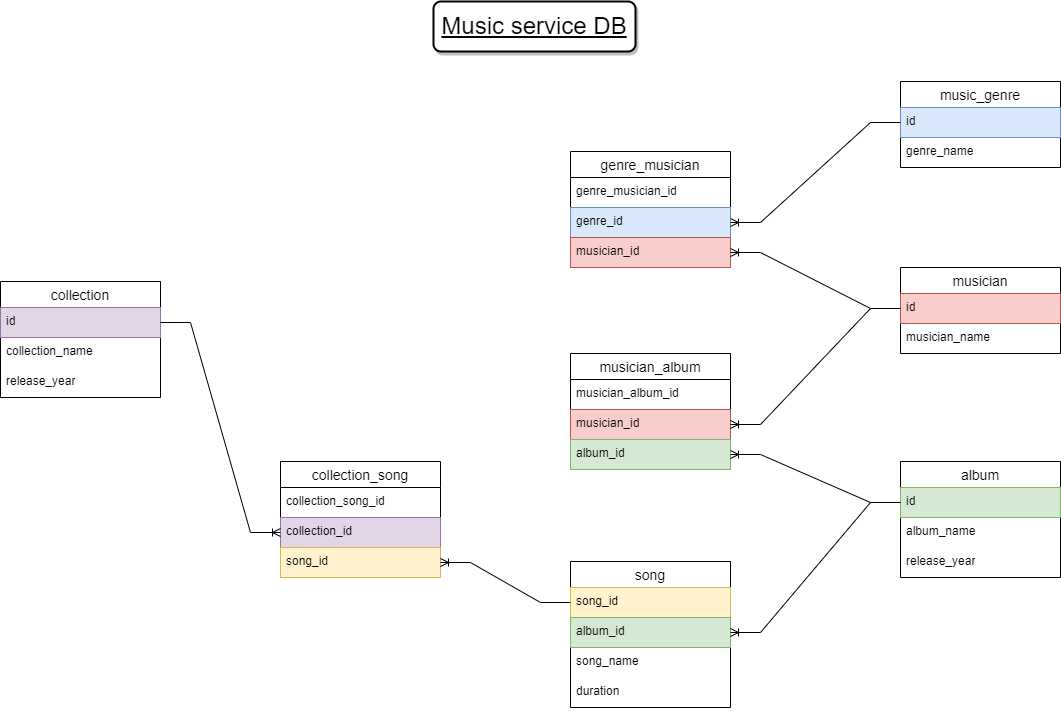

The diagram above was exported from draw.io. Its source (the exported page's mxGraphModel, read from the mxfile embedded in the PNG):
<mxGraphModel dx="1509" dy="821" grid="1" gridSize="10" guides="1" tooltips="1" connect="1" arrows="1" fold="1" page="1" pageScale="1" pageWidth="1169" pageHeight="827" math="0" shadow="0">
  <root>
    <mxCell id="0" />
    <mxCell id="1" parent="0" />
    <mxCell id="-eBfwDg7h7c8RcXMc7v--271" value="&lt;font size=&quot;1&quot; style=&quot;&quot;&gt;&lt;u style=&quot;font-size: 24px;&quot;&gt;Music service DB&lt;/u&gt;&lt;/font&gt;" style="rounded=1;whiteSpace=wrap;html=1;fillStyle=auto;shadow=1;glass=0;strokeWidth=2;perimeterSpacing=0;" parent="1" vertex="1">
      <mxGeometry x="483" y="10" width="202" height="50" as="geometry" />
    </mxCell>
    <mxCell id="LF5iNe0I-AUQ3E70kaqI-260" value="music_genre" style="swimlane;fontStyle=0;childLayout=stackLayout;horizontal=1;startSize=26;horizontalStack=0;resizeParent=1;resizeParentMax=0;resizeLast=0;collapsible=1;marginBottom=0;align=center;fontSize=14;" vertex="1" parent="1">
      <mxGeometry x="950" y="90" width="160" height="86" as="geometry" />
    </mxCell>
    <mxCell id="LF5iNe0I-AUQ3E70kaqI-261" value="id" style="text;strokeColor=#6c8ebf;fillColor=#dae8fc;spacingLeft=4;spacingRight=4;overflow=hidden;rotatable=0;points=[[0,0.5],[1,0.5]];portConstraint=eastwest;fontSize=12;whiteSpace=wrap;html=1;" vertex="1" parent="LF5iNe0I-AUQ3E70kaqI-260">
      <mxGeometry y="26" width="160" height="30" as="geometry" />
    </mxCell>
    <mxCell id="LF5iNe0I-AUQ3E70kaqI-262" value="genre_name" style="text;strokeColor=none;fillColor=none;spacingLeft=4;spacingRight=4;overflow=hidden;rotatable=0;points=[[0,0.5],[1,0.5]];portConstraint=eastwest;fontSize=12;whiteSpace=wrap;html=1;" vertex="1" parent="LF5iNe0I-AUQ3E70kaqI-260">
      <mxGeometry y="56" width="160" height="30" as="geometry" />
    </mxCell>
    <mxCell id="LF5iNe0I-AUQ3E70kaqI-265" value="musician" style="swimlane;fontStyle=0;childLayout=stackLayout;horizontal=1;startSize=26;horizontalStack=0;resizeParent=1;resizeParentMax=0;resizeLast=0;collapsible=1;marginBottom=0;align=center;fontSize=14;" vertex="1" parent="1">
      <mxGeometry x="950" y="276" width="160" height="86" as="geometry" />
    </mxCell>
    <mxCell id="LF5iNe0I-AUQ3E70kaqI-266" value="id" style="text;strokeColor=#b85450;fillColor=#f8cecc;spacingLeft=4;spacingRight=4;overflow=hidden;rotatable=0;points=[[0,0.5],[1,0.5]];portConstraint=eastwest;fontSize=12;whiteSpace=wrap;html=1;" vertex="1" parent="LF5iNe0I-AUQ3E70kaqI-265">
      <mxGeometry y="26" width="160" height="30" as="geometry" />
    </mxCell>
    <mxCell id="LF5iNe0I-AUQ3E70kaqI-267" value="musician_name" style="text;strokeColor=none;fillColor=none;spacingLeft=4;spacingRight=4;overflow=hidden;rotatable=0;points=[[0,0.5],[1,0.5]];portConstraint=eastwest;fontSize=12;whiteSpace=wrap;html=1;" vertex="1" parent="LF5iNe0I-AUQ3E70kaqI-265">
      <mxGeometry y="56" width="160" height="30" as="geometry" />
    </mxCell>
    <mxCell id="LF5iNe0I-AUQ3E70kaqI-282" value="genre_musician" style="swimlane;fontStyle=0;childLayout=stackLayout;horizontal=1;startSize=26;horizontalStack=0;resizeParent=1;resizeParentMax=0;resizeLast=0;collapsible=1;marginBottom=0;align=center;fontSize=14;" vertex="1" parent="1">
      <mxGeometry x="620" y="160" width="160" height="116" as="geometry" />
    </mxCell>
    <mxCell id="LF5iNe0I-AUQ3E70kaqI-283" value="genre_musician_id" style="text;strokeColor=none;fillColor=none;spacingLeft=4;spacingRight=4;overflow=hidden;rotatable=0;points=[[0,0.5],[1,0.5]];portConstraint=eastwest;fontSize=12;whiteSpace=wrap;html=1;" vertex="1" parent="LF5iNe0I-AUQ3E70kaqI-282">
      <mxGeometry y="26" width="160" height="30" as="geometry" />
    </mxCell>
    <mxCell id="LF5iNe0I-AUQ3E70kaqI-284" value="genre_id" style="text;strokeColor=#6c8ebf;fillColor=#dae8fc;spacingLeft=4;spacingRight=4;overflow=hidden;rotatable=0;points=[[0,0.5],[1,0.5]];portConstraint=eastwest;fontSize=12;whiteSpace=wrap;html=1;" vertex="1" parent="LF5iNe0I-AUQ3E70kaqI-282">
      <mxGeometry y="56" width="160" height="30" as="geometry" />
    </mxCell>
    <mxCell id="LF5iNe0I-AUQ3E70kaqI-285" value="musician_id" style="text;strokeColor=#b85450;fillColor=#f8cecc;spacingLeft=4;spacingRight=4;overflow=hidden;rotatable=0;points=[[0,0.5],[1,0.5]];portConstraint=eastwest;fontSize=12;whiteSpace=wrap;html=1;" vertex="1" parent="LF5iNe0I-AUQ3E70kaqI-282">
      <mxGeometry y="86" width="160" height="30" as="geometry" />
    </mxCell>
    <mxCell id="LF5iNe0I-AUQ3E70kaqI-287" value="" style="edgeStyle=entityRelationEdgeStyle;fontSize=12;html=1;endArrow=ERoneToMany;rounded=0;entryX=1;entryY=0.5;entryDx=0;entryDy=0;exitX=0;exitY=0.5;exitDx=0;exitDy=0;" edge="1" parent="1" source="LF5iNe0I-AUQ3E70kaqI-261" target="LF5iNe0I-AUQ3E70kaqI-284">
      <mxGeometry width="100" height="100" relative="1" as="geometry">
        <mxPoint x="810" y="80" as="sourcePoint" />
        <mxPoint x="870" y="240" as="targetPoint" />
      </mxGeometry>
    </mxCell>
    <mxCell id="LF5iNe0I-AUQ3E70kaqI-288" value="" style="edgeStyle=entityRelationEdgeStyle;fontSize=12;html=1;endArrow=ERoneToMany;rounded=0;exitX=0;exitY=0.5;exitDx=0;exitDy=0;entryX=1;entryY=0.5;entryDx=0;entryDy=0;" edge="1" parent="1" source="LF5iNe0I-AUQ3E70kaqI-266" target="LF5iNe0I-AUQ3E70kaqI-285">
      <mxGeometry width="100" height="100" relative="1" as="geometry">
        <mxPoint x="540" y="260" as="sourcePoint" />
        <mxPoint x="640" y="160" as="targetPoint" />
      </mxGeometry>
    </mxCell>
    <mxCell id="LF5iNe0I-AUQ3E70kaqI-289" value="album" style="swimlane;fontStyle=0;childLayout=stackLayout;horizontal=1;startSize=26;horizontalStack=0;resizeParent=1;resizeParentMax=0;resizeLast=0;collapsible=1;marginBottom=0;align=center;fontSize=14;" vertex="1" parent="1">
      <mxGeometry x="950" y="470" width="160" height="116" as="geometry" />
    </mxCell>
    <mxCell id="LF5iNe0I-AUQ3E70kaqI-290" value="id" style="text;strokeColor=#82b366;fillColor=#d5e8d4;spacingLeft=4;spacingRight=4;overflow=hidden;rotatable=0;points=[[0,0.5],[1,0.5]];portConstraint=eastwest;fontSize=12;whiteSpace=wrap;html=1;" vertex="1" parent="LF5iNe0I-AUQ3E70kaqI-289">
      <mxGeometry y="26" width="160" height="30" as="geometry" />
    </mxCell>
    <mxCell id="LF5iNe0I-AUQ3E70kaqI-291" value="album_name" style="text;strokeColor=none;fillColor=none;spacingLeft=4;spacingRight=4;overflow=hidden;rotatable=0;points=[[0,0.5],[1,0.5]];portConstraint=eastwest;fontSize=12;whiteSpace=wrap;html=1;" vertex="1" parent="LF5iNe0I-AUQ3E70kaqI-289">
      <mxGeometry y="56" width="160" height="30" as="geometry" />
    </mxCell>
    <mxCell id="LF5iNe0I-AUQ3E70kaqI-292" value="release_year" style="text;strokeColor=none;fillColor=none;spacingLeft=4;spacingRight=4;overflow=hidden;rotatable=0;points=[[0,0.5],[1,0.5]];portConstraint=eastwest;fontSize=12;whiteSpace=wrap;html=1;" vertex="1" parent="LF5iNe0I-AUQ3E70kaqI-289">
      <mxGeometry y="86" width="160" height="30" as="geometry" />
    </mxCell>
    <mxCell id="LF5iNe0I-AUQ3E70kaqI-293" value="musician_album" style="swimlane;fontStyle=0;childLayout=stackLayout;horizontal=1;startSize=26;horizontalStack=0;resizeParent=1;resizeParentMax=0;resizeLast=0;collapsible=1;marginBottom=0;align=center;fontSize=14;" vertex="1" parent="1">
      <mxGeometry x="620" y="362" width="160" height="116" as="geometry" />
    </mxCell>
    <mxCell id="LF5iNe0I-AUQ3E70kaqI-294" value="musician_album_id" style="text;strokeColor=none;fillColor=none;spacingLeft=4;spacingRight=4;overflow=hidden;rotatable=0;points=[[0,0.5],[1,0.5]];portConstraint=eastwest;fontSize=12;whiteSpace=wrap;html=1;" vertex="1" parent="LF5iNe0I-AUQ3E70kaqI-293">
      <mxGeometry y="26" width="160" height="30" as="geometry" />
    </mxCell>
    <mxCell id="LF5iNe0I-AUQ3E70kaqI-295" value="musician_id" style="text;strokeColor=#b85450;fillColor=#f8cecc;spacingLeft=4;spacingRight=4;overflow=hidden;rotatable=0;points=[[0,0.5],[1,0.5]];portConstraint=eastwest;fontSize=12;whiteSpace=wrap;html=1;" vertex="1" parent="LF5iNe0I-AUQ3E70kaqI-293">
      <mxGeometry y="56" width="160" height="30" as="geometry" />
    </mxCell>
    <mxCell id="LF5iNe0I-AUQ3E70kaqI-296" value="album_id" style="text;strokeColor=#82b366;fillColor=#d5e8d4;spacingLeft=4;spacingRight=4;overflow=hidden;rotatable=0;points=[[0,0.5],[1,0.5]];portConstraint=eastwest;fontSize=12;whiteSpace=wrap;html=1;" vertex="1" parent="LF5iNe0I-AUQ3E70kaqI-293">
      <mxGeometry y="86" width="160" height="30" as="geometry" />
    </mxCell>
    <mxCell id="LF5iNe0I-AUQ3E70kaqI-297" value="" style="edgeStyle=entityRelationEdgeStyle;fontSize=12;html=1;endArrow=ERoneToMany;rounded=0;exitX=0;exitY=0.5;exitDx=0;exitDy=0;entryX=1;entryY=0.5;entryDx=0;entryDy=0;" edge="1" parent="1" source="LF5iNe0I-AUQ3E70kaqI-266" target="LF5iNe0I-AUQ3E70kaqI-295">
      <mxGeometry width="100" height="100" relative="1" as="geometry">
        <mxPoint x="750" y="530" as="sourcePoint" />
        <mxPoint x="850" y="430" as="targetPoint" />
        <Array as="points">
          <mxPoint x="1000" y="550" />
        </Array>
      </mxGeometry>
    </mxCell>
    <mxCell id="LF5iNe0I-AUQ3E70kaqI-298" value="" style="edgeStyle=entityRelationEdgeStyle;fontSize=12;html=1;endArrow=ERoneToMany;rounded=0;exitX=0;exitY=0.5;exitDx=0;exitDy=0;entryX=1;entryY=0.5;entryDx=0;entryDy=0;" edge="1" parent="1" source="LF5iNe0I-AUQ3E70kaqI-290" target="LF5iNe0I-AUQ3E70kaqI-296">
      <mxGeometry width="100" height="100" relative="1" as="geometry">
        <mxPoint x="670" y="610" as="sourcePoint" />
        <mxPoint x="770" y="510" as="targetPoint" />
      </mxGeometry>
    </mxCell>
    <mxCell id="LF5iNe0I-AUQ3E70kaqI-299" value="song" style="swimlane;fontStyle=0;childLayout=stackLayout;horizontal=1;startSize=26;horizontalStack=0;resizeParent=1;resizeParentMax=0;resizeLast=0;collapsible=1;marginBottom=0;align=center;fontSize=14;" vertex="1" parent="1">
      <mxGeometry x="620" y="570" width="160" height="146" as="geometry" />
    </mxCell>
    <mxCell id="LF5iNe0I-AUQ3E70kaqI-300" value="song_id" style="text;strokeColor=#d6b656;fillColor=#fff2cc;spacingLeft=4;spacingRight=4;overflow=hidden;rotatable=0;points=[[0,0.5],[1,0.5]];portConstraint=eastwest;fontSize=12;whiteSpace=wrap;html=1;" vertex="1" parent="LF5iNe0I-AUQ3E70kaqI-299">
      <mxGeometry y="26" width="160" height="30" as="geometry" />
    </mxCell>
    <mxCell id="LF5iNe0I-AUQ3E70kaqI-301" value="album_id" style="text;strokeColor=#82b366;fillColor=#d5e8d4;spacingLeft=4;spacingRight=4;overflow=hidden;rotatable=0;points=[[0,0.5],[1,0.5]];portConstraint=eastwest;fontSize=12;whiteSpace=wrap;html=1;" vertex="1" parent="LF5iNe0I-AUQ3E70kaqI-299">
      <mxGeometry y="56" width="160" height="30" as="geometry" />
    </mxCell>
    <mxCell id="LF5iNe0I-AUQ3E70kaqI-303" value="song_name" style="text;strokeColor=none;fillColor=none;spacingLeft=4;spacingRight=4;overflow=hidden;rotatable=0;points=[[0,0.5],[1,0.5]];portConstraint=eastwest;fontSize=12;whiteSpace=wrap;html=1;" vertex="1" parent="LF5iNe0I-AUQ3E70kaqI-299">
      <mxGeometry y="86" width="160" height="30" as="geometry" />
    </mxCell>
    <mxCell id="LF5iNe0I-AUQ3E70kaqI-302" value="duration" style="text;strokeColor=none;fillColor=none;spacingLeft=4;spacingRight=4;overflow=hidden;rotatable=0;points=[[0,0.5],[1,0.5]];portConstraint=eastwest;fontSize=12;whiteSpace=wrap;html=1;" vertex="1" parent="LF5iNe0I-AUQ3E70kaqI-299">
      <mxGeometry y="116" width="160" height="30" as="geometry" />
    </mxCell>
    <mxCell id="LF5iNe0I-AUQ3E70kaqI-305" value="" style="edgeStyle=entityRelationEdgeStyle;fontSize=12;html=1;endArrow=ERoneToMany;rounded=0;exitX=0;exitY=0.5;exitDx=0;exitDy=0;entryX=1;entryY=0.5;entryDx=0;entryDy=0;" edge="1" parent="1" source="LF5iNe0I-AUQ3E70kaqI-290" target="LF5iNe0I-AUQ3E70kaqI-301">
      <mxGeometry width="100" height="100" relative="1" as="geometry">
        <mxPoint x="390" y="610" as="sourcePoint" />
        <mxPoint x="490" y="510" as="targetPoint" />
      </mxGeometry>
    </mxCell>
    <mxCell id="LF5iNe0I-AUQ3E70kaqI-306" value="collection_song" style="swimlane;fontStyle=0;childLayout=stackLayout;horizontal=1;startSize=26;horizontalStack=0;resizeParent=1;resizeParentMax=0;resizeLast=0;collapsible=1;marginBottom=0;align=center;fontSize=14;" vertex="1" parent="1">
      <mxGeometry x="330" y="470" width="160" height="116" as="geometry" />
    </mxCell>
    <mxCell id="LF5iNe0I-AUQ3E70kaqI-307" value="collection_song_id" style="text;strokeColor=none;fillColor=none;spacingLeft=4;spacingRight=4;overflow=hidden;rotatable=0;points=[[0,0.5],[1,0.5]];portConstraint=eastwest;fontSize=12;whiteSpace=wrap;html=1;" vertex="1" parent="LF5iNe0I-AUQ3E70kaqI-306">
      <mxGeometry y="26" width="160" height="30" as="geometry" />
    </mxCell>
    <mxCell id="LF5iNe0I-AUQ3E70kaqI-308" value="collection_id" style="text;strokeColor=#9673a6;fillColor=#e1d5e7;spacingLeft=4;spacingRight=4;overflow=hidden;rotatable=0;points=[[0,0.5],[1,0.5]];portConstraint=eastwest;fontSize=12;whiteSpace=wrap;html=1;" vertex="1" parent="LF5iNe0I-AUQ3E70kaqI-306">
      <mxGeometry y="56" width="160" height="30" as="geometry" />
    </mxCell>
    <mxCell id="LF5iNe0I-AUQ3E70kaqI-309" value="song_id" style="text;strokeColor=#d6b656;fillColor=#fff2cc;spacingLeft=4;spacingRight=4;overflow=hidden;rotatable=0;points=[[0,0.5],[1,0.5]];portConstraint=eastwest;fontSize=12;whiteSpace=wrap;html=1;" vertex="1" parent="LF5iNe0I-AUQ3E70kaqI-306">
      <mxGeometry y="86" width="160" height="30" as="geometry" />
    </mxCell>
    <mxCell id="LF5iNe0I-AUQ3E70kaqI-310" value="" style="edgeStyle=entityRelationEdgeStyle;fontSize=12;html=1;endArrow=ERoneToMany;rounded=0;exitX=0;exitY=0.5;exitDx=0;exitDy=0;entryX=1;entryY=0.5;entryDx=0;entryDy=0;" edge="1" parent="1" source="LF5iNe0I-AUQ3E70kaqI-300" target="LF5iNe0I-AUQ3E70kaqI-309">
      <mxGeometry width="100" height="100" relative="1" as="geometry">
        <mxPoint x="440" y="586" as="sourcePoint" />
        <mxPoint x="540" y="486" as="targetPoint" />
      </mxGeometry>
    </mxCell>
    <mxCell id="LF5iNe0I-AUQ3E70kaqI-311" value="collection" style="swimlane;fontStyle=0;childLayout=stackLayout;horizontal=1;startSize=26;horizontalStack=0;resizeParent=1;resizeParentMax=0;resizeLast=0;collapsible=1;marginBottom=0;align=center;fontSize=14;" vertex="1" parent="1">
      <mxGeometry x="50" y="290" width="160" height="116" as="geometry" />
    </mxCell>
    <mxCell id="LF5iNe0I-AUQ3E70kaqI-312" value="id" style="text;strokeColor=#9673a6;fillColor=#e1d5e7;spacingLeft=4;spacingRight=4;overflow=hidden;rotatable=0;points=[[0,0.5],[1,0.5]];portConstraint=eastwest;fontSize=12;whiteSpace=wrap;html=1;" vertex="1" parent="LF5iNe0I-AUQ3E70kaqI-311">
      <mxGeometry y="26" width="160" height="30" as="geometry" />
    </mxCell>
    <mxCell id="LF5iNe0I-AUQ3E70kaqI-313" value="collection_name" style="text;strokeColor=none;fillColor=none;spacingLeft=4;spacingRight=4;overflow=hidden;rotatable=0;points=[[0,0.5],[1,0.5]];portConstraint=eastwest;fontSize=12;whiteSpace=wrap;html=1;" vertex="1" parent="LF5iNe0I-AUQ3E70kaqI-311">
      <mxGeometry y="56" width="160" height="30" as="geometry" />
    </mxCell>
    <mxCell id="LF5iNe0I-AUQ3E70kaqI-314" value="release_year" style="text;strokeColor=none;fillColor=none;spacingLeft=4;spacingRight=4;overflow=hidden;rotatable=0;points=[[0,0.5],[1,0.5]];portConstraint=eastwest;fontSize=12;whiteSpace=wrap;html=1;" vertex="1" parent="LF5iNe0I-AUQ3E70kaqI-311">
      <mxGeometry y="86" width="160" height="30" as="geometry" />
    </mxCell>
    <mxCell id="LF5iNe0I-AUQ3E70kaqI-315" value="" style="edgeStyle=entityRelationEdgeStyle;fontSize=12;html=1;endArrow=ERoneToMany;rounded=0;exitX=1;exitY=0.5;exitDx=0;exitDy=0;entryX=0;entryY=0.5;entryDx=0;entryDy=0;" edge="1" parent="1" source="LF5iNe0I-AUQ3E70kaqI-312" target="LF5iNe0I-AUQ3E70kaqI-308">
      <mxGeometry width="100" height="100" relative="1" as="geometry">
        <mxPoint x="249.99999999999997" y="336.78999999999996" as="sourcePoint" />
        <mxPoint x="426.96" y="314" as="targetPoint" />
      </mxGeometry>
    </mxCell>
  </root>
</mxGraphModel>